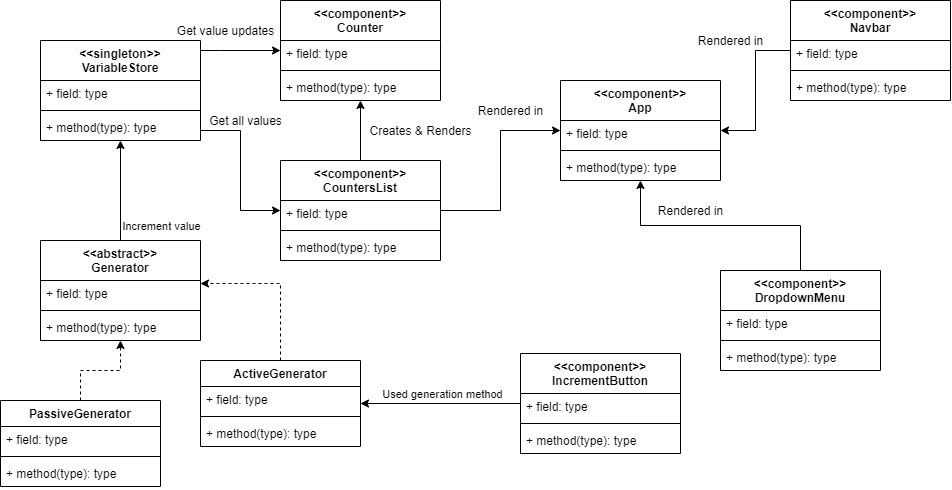

The diagram above was exported from draw.io. Its source (the exported page's mxGraphModel, read from the mxfile embedded in the PNG):
<mxGraphModel dx="699" dy="696" grid="1" gridSize="10" guides="1" tooltips="1" connect="1" arrows="1" fold="1" page="1" pageScale="1" pageWidth="827" pageHeight="1169" math="0" shadow="0">
  <root>
    <mxCell id="0" />
    <mxCell id="1" parent="0" />
    <mxCell id="68" style="edgeStyle=orthogonalEdgeStyle;rounded=0;orthogonalLoop=1;jettySize=auto;html=1;" edge="1" parent="1" source="14" target="64">
      <mxGeometry relative="1" as="geometry">
        <Array as="points">
          <mxPoint x="260" y="50" />
          <mxPoint x="260" y="50" />
        </Array>
      </mxGeometry>
    </mxCell>
    <mxCell id="69" style="edgeStyle=orthogonalEdgeStyle;rounded=0;orthogonalLoop=1;jettySize=auto;html=1;" edge="1" parent="1" source="14" target="60">
      <mxGeometry relative="1" as="geometry">
        <Array as="points">
          <mxPoint x="280" y="130" />
          <mxPoint x="280" y="210" />
        </Array>
      </mxGeometry>
    </mxCell>
    <mxCell id="14" value="&lt;&lt;singleton&gt;&gt;&#10;VariableStore" style="swimlane;fontStyle=1;align=center;verticalAlign=top;childLayout=stackLayout;horizontal=1;startSize=40;horizontalStack=0;resizeParent=1;resizeParentMax=0;resizeLast=0;collapsible=1;marginBottom=0;" parent="1" vertex="1">
      <mxGeometry x="80" y="40" width="160" height="100" as="geometry" />
    </mxCell>
    <mxCell id="15" value="+ field: type" style="text;strokeColor=none;fillColor=none;align=left;verticalAlign=top;spacingLeft=4;spacingRight=4;overflow=hidden;rotatable=0;points=[[0,0.5],[1,0.5]];portConstraint=eastwest;" parent="14" vertex="1">
      <mxGeometry y="40" width="160" height="26" as="geometry" />
    </mxCell>
    <mxCell id="16" value="" style="line;strokeWidth=1;fillColor=none;align=left;verticalAlign=middle;spacingTop=-1;spacingLeft=3;spacingRight=3;rotatable=0;labelPosition=right;points=[];portConstraint=eastwest;" parent="14" vertex="1">
      <mxGeometry y="66" width="160" height="8" as="geometry" />
    </mxCell>
    <mxCell id="17" value="+ method(type): type" style="text;strokeColor=none;fillColor=none;align=left;verticalAlign=top;spacingLeft=4;spacingRight=4;overflow=hidden;rotatable=0;points=[[0,0.5],[1,0.5]];portConstraint=eastwest;" parent="14" vertex="1">
      <mxGeometry y="74" width="160" height="26" as="geometry" />
    </mxCell>
    <mxCell id="30" style="edgeStyle=orthogonalEdgeStyle;rounded=0;orthogonalLoop=1;jettySize=auto;html=1;" parent="1" source="23" target="14" edge="1">
      <mxGeometry relative="1" as="geometry" />
    </mxCell>
    <mxCell id="32" value="Increment value" style="edgeLabel;html=1;align=center;verticalAlign=middle;resizable=0;points=[];" parent="30" vertex="1" connectable="0">
      <mxGeometry x="-0.1754" y="2" relative="1" as="geometry">
        <mxPoint x="42" y="27" as="offset" />
      </mxGeometry>
    </mxCell>
    <mxCell id="43" style="edgeStyle=orthogonalEdgeStyle;rounded=0;orthogonalLoop=1;jettySize=auto;html=1;dashed=1;exitX=0.5;exitY=0;exitDx=0;exitDy=0;" parent="1" source="39" target="23" edge="1">
      <mxGeometry relative="1" as="geometry" />
    </mxCell>
    <mxCell id="23" value="&lt;&lt;abstract&gt;&gt;&#10;Generator" style="swimlane;fontStyle=1;align=center;verticalAlign=top;childLayout=stackLayout;horizontal=1;startSize=40;horizontalStack=0;resizeParent=1;resizeParentMax=0;resizeLast=0;collapsible=1;marginBottom=0;" parent="1" vertex="1">
      <mxGeometry x="80" y="240" width="160" height="100" as="geometry" />
    </mxCell>
    <mxCell id="24" value="+ field: type" style="text;strokeColor=none;fillColor=none;align=left;verticalAlign=top;spacingLeft=4;spacingRight=4;overflow=hidden;rotatable=0;points=[[0,0.5],[1,0.5]];portConstraint=eastwest;" parent="23" vertex="1">
      <mxGeometry y="40" width="160" height="26" as="geometry" />
    </mxCell>
    <mxCell id="25" value="" style="line;strokeWidth=1;fillColor=none;align=left;verticalAlign=middle;spacingTop=-1;spacingLeft=3;spacingRight=3;rotatable=0;labelPosition=right;points=[];portConstraint=eastwest;" parent="23" vertex="1">
      <mxGeometry y="66" width="160" height="8" as="geometry" />
    </mxCell>
    <mxCell id="26" value="+ method(type): type" style="text;strokeColor=none;fillColor=none;align=left;verticalAlign=top;spacingLeft=4;spacingRight=4;overflow=hidden;rotatable=0;points=[[0,0.5],[1,0.5]];portConstraint=eastwest;" parent="23" vertex="1">
      <mxGeometry y="74" width="160" height="26" as="geometry" />
    </mxCell>
    <mxCell id="34" value="ActiveGenerator" style="swimlane;fontStyle=1;align=center;verticalAlign=top;childLayout=stackLayout;horizontal=1;startSize=26;horizontalStack=0;resizeParent=1;resizeParentMax=0;resizeLast=0;collapsible=1;marginBottom=0;" parent="1" vertex="1">
      <mxGeometry x="240" y="360" width="160" height="86" as="geometry" />
    </mxCell>
    <mxCell id="35" value="+ field: type" style="text;strokeColor=none;fillColor=none;align=left;verticalAlign=top;spacingLeft=4;spacingRight=4;overflow=hidden;rotatable=0;points=[[0,0.5],[1,0.5]];portConstraint=eastwest;" parent="34" vertex="1">
      <mxGeometry y="26" width="160" height="26" as="geometry" />
    </mxCell>
    <mxCell id="36" value="" style="line;strokeWidth=1;fillColor=none;align=left;verticalAlign=middle;spacingTop=-1;spacingLeft=3;spacingRight=3;rotatable=0;labelPosition=right;points=[];portConstraint=eastwest;" parent="34" vertex="1">
      <mxGeometry y="52" width="160" height="8" as="geometry" />
    </mxCell>
    <mxCell id="37" value="+ method(type): type" style="text;strokeColor=none;fillColor=none;align=left;verticalAlign=top;spacingLeft=4;spacingRight=4;overflow=hidden;rotatable=0;points=[[0,0.5],[1,0.5]];portConstraint=eastwest;" parent="34" vertex="1">
      <mxGeometry y="60" width="160" height="26" as="geometry" />
    </mxCell>
    <mxCell id="39" value="PassiveGenerator" style="swimlane;fontStyle=1;align=center;verticalAlign=top;childLayout=stackLayout;horizontal=1;startSize=26;horizontalStack=0;resizeParent=1;resizeParentMax=0;resizeLast=0;collapsible=1;marginBottom=0;" parent="1" vertex="1">
      <mxGeometry x="40" y="400" width="160" height="86" as="geometry" />
    </mxCell>
    <mxCell id="40" value="+ field: type" style="text;strokeColor=none;fillColor=none;align=left;verticalAlign=top;spacingLeft=4;spacingRight=4;overflow=hidden;rotatable=0;points=[[0,0.5],[1,0.5]];portConstraint=eastwest;" parent="39" vertex="1">
      <mxGeometry y="26" width="160" height="26" as="geometry" />
    </mxCell>
    <mxCell id="41" value="" style="line;strokeWidth=1;fillColor=none;align=left;verticalAlign=middle;spacingTop=-1;spacingLeft=3;spacingRight=3;rotatable=0;labelPosition=right;points=[];portConstraint=eastwest;" parent="39" vertex="1">
      <mxGeometry y="52" width="160" height="8" as="geometry" />
    </mxCell>
    <mxCell id="42" value="+ method(type): type" style="text;strokeColor=none;fillColor=none;align=left;verticalAlign=top;spacingLeft=4;spacingRight=4;overflow=hidden;rotatable=0;points=[[0,0.5],[1,0.5]];portConstraint=eastwest;" parent="39" vertex="1">
      <mxGeometry y="60" width="160" height="26" as="geometry" />
    </mxCell>
    <mxCell id="38" style="edgeStyle=orthogonalEdgeStyle;rounded=0;orthogonalLoop=1;jettySize=auto;html=1;dashed=1;exitX=0.5;exitY=0;exitDx=0;exitDy=0;" parent="1" source="34" target="23" edge="1">
      <mxGeometry relative="1" as="geometry">
        <Array as="points">
          <mxPoint x="320" y="283" />
        </Array>
      </mxGeometry>
    </mxCell>
    <mxCell id="75" style="edgeStyle=orthogonalEdgeStyle;rounded=0;orthogonalLoop=1;jettySize=auto;html=1;" edge="1" parent="1" source="55" target="34">
      <mxGeometry relative="1" as="geometry" />
    </mxCell>
    <mxCell id="76" value="Used generation method" style="edgeLabel;html=1;align=center;verticalAlign=middle;resizable=0;points=[];" vertex="1" connectable="0" parent="75">
      <mxGeometry x="0.3458" y="2" relative="1" as="geometry">
        <mxPoint x="28" y="-12" as="offset" />
      </mxGeometry>
    </mxCell>
    <mxCell id="55" value="&lt;&lt;component&gt;&gt;&#10;IncrementButton" style="swimlane;fontStyle=1;align=center;verticalAlign=top;childLayout=stackLayout;horizontal=1;startSize=40;horizontalStack=0;resizeParent=1;resizeParentMax=0;resizeLast=0;collapsible=1;marginBottom=0;" vertex="1" parent="1">
      <mxGeometry x="560" y="353" width="160" height="100" as="geometry" />
    </mxCell>
    <mxCell id="56" value="+ field: type" style="text;strokeColor=none;fillColor=none;align=left;verticalAlign=top;spacingLeft=4;spacingRight=4;overflow=hidden;rotatable=0;points=[[0,0.5],[1,0.5]];portConstraint=eastwest;" vertex="1" parent="55">
      <mxGeometry y="40" width="160" height="26" as="geometry" />
    </mxCell>
    <mxCell id="57" value="" style="line;strokeWidth=1;fillColor=none;align=left;verticalAlign=middle;spacingTop=-1;spacingLeft=3;spacingRight=3;rotatable=0;labelPosition=right;points=[];portConstraint=eastwest;" vertex="1" parent="55">
      <mxGeometry y="66" width="160" height="8" as="geometry" />
    </mxCell>
    <mxCell id="58" value="+ method(type): type" style="text;strokeColor=none;fillColor=none;align=left;verticalAlign=top;spacingLeft=4;spacingRight=4;overflow=hidden;rotatable=0;points=[[0,0.5],[1,0.5]];portConstraint=eastwest;" vertex="1" parent="55">
      <mxGeometry y="74" width="160" height="26" as="geometry" />
    </mxCell>
    <mxCell id="74" style="edgeStyle=orthogonalEdgeStyle;rounded=0;orthogonalLoop=1;jettySize=auto;html=1;exitX=0.5;exitY=0;exitDx=0;exitDy=0;" edge="1" parent="1" source="60" target="64">
      <mxGeometry relative="1" as="geometry" />
    </mxCell>
    <mxCell id="81" style="edgeStyle=orthogonalEdgeStyle;rounded=0;orthogonalLoop=1;jettySize=auto;html=1;" edge="1" parent="1" source="60" target="77">
      <mxGeometry relative="1" as="geometry" />
    </mxCell>
    <mxCell id="60" value="&lt;&lt;component&gt;&gt;&#10;CountersList" style="swimlane;fontStyle=1;align=center;verticalAlign=top;childLayout=stackLayout;horizontal=1;startSize=40;horizontalStack=0;resizeParent=1;resizeParentMax=0;resizeLast=0;collapsible=1;marginBottom=0;" vertex="1" parent="1">
      <mxGeometry x="320" y="160" width="160" height="100" as="geometry" />
    </mxCell>
    <mxCell id="61" value="+ field: type" style="text;strokeColor=none;fillColor=none;align=left;verticalAlign=top;spacingLeft=4;spacingRight=4;overflow=hidden;rotatable=0;points=[[0,0.5],[1,0.5]];portConstraint=eastwest;" vertex="1" parent="60">
      <mxGeometry y="40" width="160" height="26" as="geometry" />
    </mxCell>
    <mxCell id="62" value="" style="line;strokeWidth=1;fillColor=none;align=left;verticalAlign=middle;spacingTop=-1;spacingLeft=3;spacingRight=3;rotatable=0;labelPosition=right;points=[];portConstraint=eastwest;" vertex="1" parent="60">
      <mxGeometry y="66" width="160" height="8" as="geometry" />
    </mxCell>
    <mxCell id="63" value="+ method(type): type" style="text;strokeColor=none;fillColor=none;align=left;verticalAlign=top;spacingLeft=4;spacingRight=4;overflow=hidden;rotatable=0;points=[[0,0.5],[1,0.5]];portConstraint=eastwest;" vertex="1" parent="60">
      <mxGeometry y="74" width="160" height="26" as="geometry" />
    </mxCell>
    <mxCell id="64" value="&lt;&lt;component&gt;&gt;&#10;Counter" style="swimlane;fontStyle=1;align=center;verticalAlign=top;childLayout=stackLayout;horizontal=1;startSize=40;horizontalStack=0;resizeParent=1;resizeParentMax=0;resizeLast=0;collapsible=1;marginBottom=0;" vertex="1" parent="1">
      <mxGeometry x="320" width="160" height="100" as="geometry" />
    </mxCell>
    <mxCell id="65" value="+ field: type" style="text;strokeColor=none;fillColor=none;align=left;verticalAlign=top;spacingLeft=4;spacingRight=4;overflow=hidden;rotatable=0;points=[[0,0.5],[1,0.5]];portConstraint=eastwest;" vertex="1" parent="64">
      <mxGeometry y="40" width="160" height="26" as="geometry" />
    </mxCell>
    <mxCell id="66" value="" style="line;strokeWidth=1;fillColor=none;align=left;verticalAlign=middle;spacingTop=-1;spacingLeft=3;spacingRight=3;rotatable=0;labelPosition=right;points=[];portConstraint=eastwest;" vertex="1" parent="64">
      <mxGeometry y="66" width="160" height="8" as="geometry" />
    </mxCell>
    <mxCell id="67" value="+ method(type): type" style="text;strokeColor=none;fillColor=none;align=left;verticalAlign=top;spacingLeft=4;spacingRight=4;overflow=hidden;rotatable=0;points=[[0,0.5],[1,0.5]];portConstraint=eastwest;" vertex="1" parent="64">
      <mxGeometry y="74" width="160" height="26" as="geometry" />
    </mxCell>
    <mxCell id="71" value="Creates &amp;amp; Renders" style="text;html=1;align=center;verticalAlign=middle;resizable=0;points=[];autosize=1;strokeColor=none;" vertex="1" parent="1">
      <mxGeometry x="400" y="120" width="120" height="20" as="geometry" />
    </mxCell>
    <mxCell id="72" value="Get value updates" style="text;html=1;align=center;verticalAlign=middle;resizable=0;points=[];autosize=1;strokeColor=none;" vertex="1" parent="1">
      <mxGeometry x="210" y="20" width="110" height="20" as="geometry" />
    </mxCell>
    <mxCell id="73" value="Get all values" style="text;html=1;align=center;verticalAlign=middle;resizable=0;points=[];autosize=1;strokeColor=none;" vertex="1" parent="1">
      <mxGeometry x="240" y="110" width="90" height="20" as="geometry" />
    </mxCell>
    <mxCell id="77" value="&lt;&lt;component&gt;&gt;&#10;App" style="swimlane;fontStyle=1;align=center;verticalAlign=top;childLayout=stackLayout;horizontal=1;startSize=40;horizontalStack=0;resizeParent=1;resizeParentMax=0;resizeLast=0;collapsible=1;marginBottom=0;" vertex="1" parent="1">
      <mxGeometry x="600" y="80" width="160" height="100" as="geometry" />
    </mxCell>
    <mxCell id="78" value="+ field: type" style="text;strokeColor=none;fillColor=none;align=left;verticalAlign=top;spacingLeft=4;spacingRight=4;overflow=hidden;rotatable=0;points=[[0,0.5],[1,0.5]];portConstraint=eastwest;" vertex="1" parent="77">
      <mxGeometry y="40" width="160" height="26" as="geometry" />
    </mxCell>
    <mxCell id="79" value="" style="line;strokeWidth=1;fillColor=none;align=left;verticalAlign=middle;spacingTop=-1;spacingLeft=3;spacingRight=3;rotatable=0;labelPosition=right;points=[];portConstraint=eastwest;" vertex="1" parent="77">
      <mxGeometry y="66" width="160" height="8" as="geometry" />
    </mxCell>
    <mxCell id="80" value="+ method(type): type" style="text;strokeColor=none;fillColor=none;align=left;verticalAlign=top;spacingLeft=4;spacingRight=4;overflow=hidden;rotatable=0;points=[[0,0.5],[1,0.5]];portConstraint=eastwest;" vertex="1" parent="77">
      <mxGeometry y="74" width="160" height="26" as="geometry" />
    </mxCell>
    <mxCell id="82" value="Rendered in" style="text;html=1;align=center;verticalAlign=middle;resizable=0;points=[];autosize=1;strokeColor=none;" vertex="1" parent="1">
      <mxGeometry x="510" y="100" width="80" height="20" as="geometry" />
    </mxCell>
    <mxCell id="96" style="edgeStyle=orthogonalEdgeStyle;rounded=0;orthogonalLoop=1;jettySize=auto;html=1;" edge="1" parent="1" source="87" target="77">
      <mxGeometry relative="1" as="geometry" />
    </mxCell>
    <mxCell id="87" value="&lt;&lt;component&gt;&gt;&#10;DropdownMenu" style="swimlane;fontStyle=1;align=center;verticalAlign=top;childLayout=stackLayout;horizontal=1;startSize=40;horizontalStack=0;resizeParent=1;resizeParentMax=0;resizeLast=0;collapsible=1;marginBottom=0;" vertex="1" parent="1">
      <mxGeometry x="760" y="270" width="160" height="100" as="geometry" />
    </mxCell>
    <mxCell id="88" value="+ field: type" style="text;strokeColor=none;fillColor=none;align=left;verticalAlign=top;spacingLeft=4;spacingRight=4;overflow=hidden;rotatable=0;points=[[0,0.5],[1,0.5]];portConstraint=eastwest;" vertex="1" parent="87">
      <mxGeometry y="40" width="160" height="26" as="geometry" />
    </mxCell>
    <mxCell id="89" value="" style="line;strokeWidth=1;fillColor=none;align=left;verticalAlign=middle;spacingTop=-1;spacingLeft=3;spacingRight=3;rotatable=0;labelPosition=right;points=[];portConstraint=eastwest;" vertex="1" parent="87">
      <mxGeometry y="66" width="160" height="8" as="geometry" />
    </mxCell>
    <mxCell id="90" value="+ method(type): type" style="text;strokeColor=none;fillColor=none;align=left;verticalAlign=top;spacingLeft=4;spacingRight=4;overflow=hidden;rotatable=0;points=[[0,0.5],[1,0.5]];portConstraint=eastwest;" vertex="1" parent="87">
      <mxGeometry y="74" width="160" height="26" as="geometry" />
    </mxCell>
    <mxCell id="95" style="edgeStyle=orthogonalEdgeStyle;rounded=0;orthogonalLoop=1;jettySize=auto;html=1;" edge="1" parent="1" source="91" target="77">
      <mxGeometry relative="1" as="geometry" />
    </mxCell>
    <mxCell id="91" value="&lt;&lt;component&gt;&gt;&#10;Navbar" style="swimlane;fontStyle=1;align=center;verticalAlign=top;childLayout=stackLayout;horizontal=1;startSize=40;horizontalStack=0;resizeParent=1;resizeParentMax=0;resizeLast=0;collapsible=1;marginBottom=0;" vertex="1" parent="1">
      <mxGeometry x="830" width="160" height="100" as="geometry" />
    </mxCell>
    <mxCell id="92" value="+ field: type" style="text;strokeColor=none;fillColor=none;align=left;verticalAlign=top;spacingLeft=4;spacingRight=4;overflow=hidden;rotatable=0;points=[[0,0.5],[1,0.5]];portConstraint=eastwest;" vertex="1" parent="91">
      <mxGeometry y="40" width="160" height="26" as="geometry" />
    </mxCell>
    <mxCell id="93" value="" style="line;strokeWidth=1;fillColor=none;align=left;verticalAlign=middle;spacingTop=-1;spacingLeft=3;spacingRight=3;rotatable=0;labelPosition=right;points=[];portConstraint=eastwest;" vertex="1" parent="91">
      <mxGeometry y="66" width="160" height="8" as="geometry" />
    </mxCell>
    <mxCell id="94" value="+ method(type): type" style="text;strokeColor=none;fillColor=none;align=left;verticalAlign=top;spacingLeft=4;spacingRight=4;overflow=hidden;rotatable=0;points=[[0,0.5],[1,0.5]];portConstraint=eastwest;" vertex="1" parent="91">
      <mxGeometry y="74" width="160" height="26" as="geometry" />
    </mxCell>
    <mxCell id="97" value="Rendered in" style="text;html=1;align=center;verticalAlign=middle;resizable=0;points=[];autosize=1;strokeColor=none;" vertex="1" parent="1">
      <mxGeometry x="690" y="200" width="80" height="20" as="geometry" />
    </mxCell>
    <mxCell id="98" value="Rendered in" style="text;html=1;align=center;verticalAlign=middle;resizable=0;points=[];autosize=1;strokeColor=none;" vertex="1" parent="1">
      <mxGeometry x="730" y="30" width="80" height="20" as="geometry" />
    </mxCell>
  </root>
</mxGraphModel>